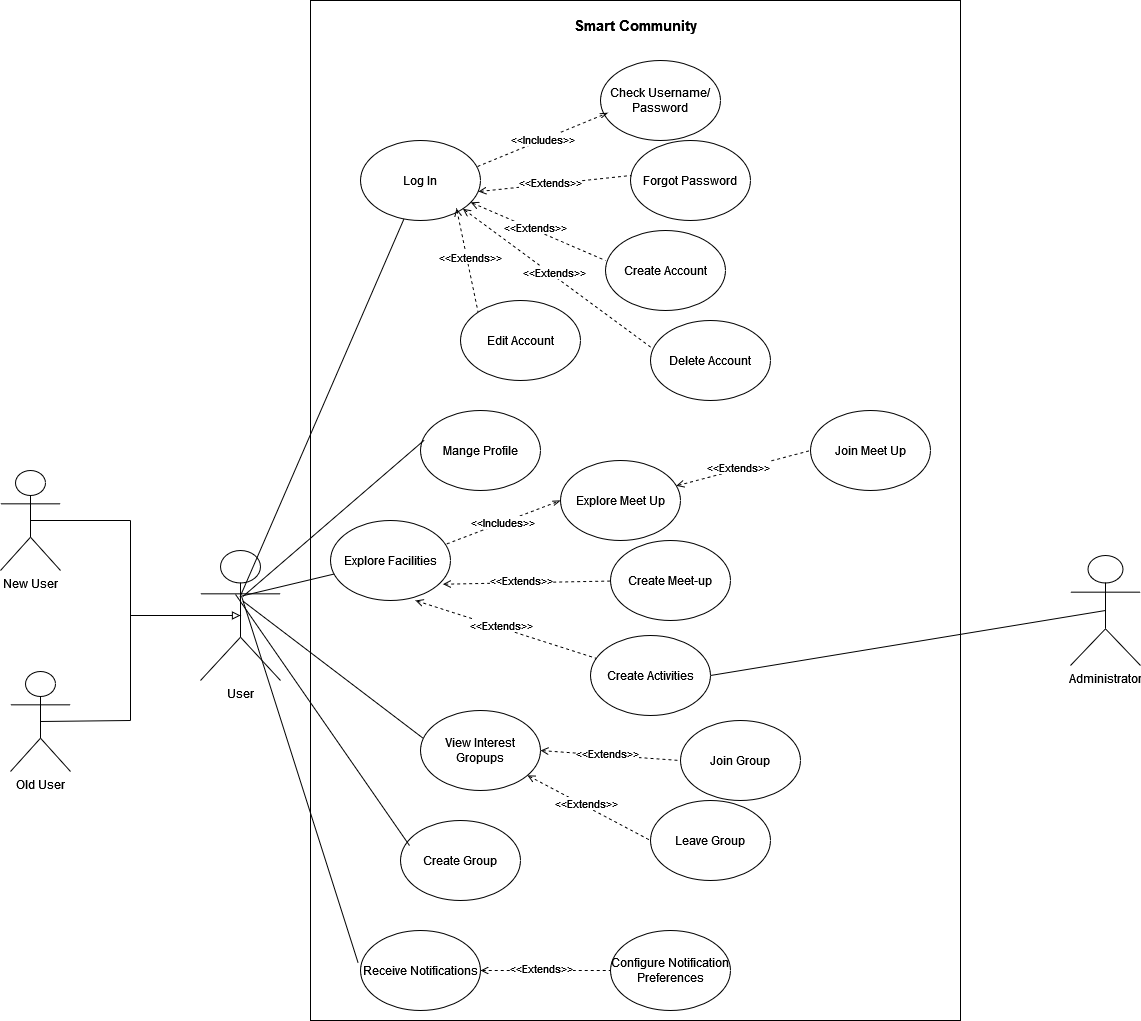

The diagram above was exported from draw.io. Its source (the exported page's mxGraphModel, read from the mxfile embedded in the PNG):
<mxGraphModel dx="2950" dy="2158" grid="1" gridSize="10" guides="1" tooltips="1" connect="1" arrows="1" fold="1" page="1" pageScale="1" pageWidth="850" pageHeight="1100" math="0" shadow="0">
  <root>
    <mxCell id="0" />
    <mxCell id="1" parent="0" />
    <mxCell id="SPjmrRkxngGBHpffqDhT-44" value="" style="rounded=0;whiteSpace=wrap;html=1;" parent="1" vertex="1">
      <mxGeometry x="160" y="-30" width="650" height="1020" as="geometry" />
    </mxCell>
    <mxCell id="h0CxqKaINKOvuFXZB4Yu-7" value="User" style="shape=umlActor;verticalLabelPosition=bottom;verticalAlign=top;html=1;outlineConnect=0;" parent="1" vertex="1">
      <mxGeometry x="50" y="520" width="80" height="130" as="geometry" />
    </mxCell>
    <mxCell id="h0CxqKaINKOvuFXZB4Yu-13" value="Join Group" style="ellipse;whiteSpace=wrap;html=1;" parent="1" vertex="1">
      <mxGeometry x="530" y="690" width="120" height="80" as="geometry" />
    </mxCell>
    <mxCell id="h0CxqKaINKOvuFXZB4Yu-14" value="Explore Facilities" style="ellipse;whiteSpace=wrap;html=1;" parent="1" vertex="1">
      <mxGeometry x="180" y="490" width="120" height="80" as="geometry" />
    </mxCell>
    <mxCell id="h0CxqKaINKOvuFXZB4Yu-15" value="Create Meet-up" style="ellipse;whiteSpace=wrap;html=1;" parent="1" vertex="1">
      <mxGeometry x="460" y="510" width="120" height="80" as="geometry" />
    </mxCell>
    <mxCell id="h0CxqKaINKOvuFXZB4Yu-16" value="View Interest Gropups" style="ellipse;whiteSpace=wrap;html=1;" parent="1" vertex="1">
      <mxGeometry x="270" y="680" width="120" height="80" as="geometry" />
    </mxCell>
    <mxCell id="SPjmrRkxngGBHpffqDhT-1" value="Receive Notifications" style="ellipse;whiteSpace=wrap;html=1;" parent="1" vertex="1">
      <mxGeometry x="210" y="900" width="120" height="80" as="geometry" />
    </mxCell>
    <mxCell id="SPjmrRkxngGBHpffqDhT-2" value="Mange Profile" style="ellipse;whiteSpace=wrap;html=1;" parent="1" vertex="1">
      <mxGeometry x="270" y="380" width="120" height="80" as="geometry" />
    </mxCell>
    <mxCell id="SPjmrRkxngGBHpffqDhT-3" value="Log In" style="ellipse;whiteSpace=wrap;html=1;" parent="1" vertex="1">
      <mxGeometry x="210" y="110" width="120" height="80" as="geometry" />
    </mxCell>
    <mxCell id="SPjmrRkxngGBHpffqDhT-4" value="Explore Meet Up" style="ellipse;whiteSpace=wrap;html=1;" parent="1" vertex="1">
      <mxGeometry x="410" y="430" width="120" height="80" as="geometry" />
    </mxCell>
    <mxCell id="SPjmrRkxngGBHpffqDhT-8" value="" style="endArrow=none;html=1;rounded=0;exitX=0.49;exitY=0.354;exitDx=0;exitDy=0;exitPerimeter=0;" parent="1" source="h0CxqKaINKOvuFXZB4Yu-7" target="h0CxqKaINKOvuFXZB4Yu-14" edge="1">
      <mxGeometry width="50" height="50" relative="1" as="geometry">
        <mxPoint x="110" y="680" as="sourcePoint" />
        <mxPoint x="160" y="630" as="targetPoint" />
      </mxGeometry>
    </mxCell>
    <mxCell id="SPjmrRkxngGBHpffqDhT-9" value="" style="endArrow=none;html=1;rounded=0;entryX=0.53;entryY=0.389;entryDx=0;entryDy=0;entryPerimeter=0;exitX=0.021;exitY=0.346;exitDx=0;exitDy=0;exitPerimeter=0;" parent="1" source="h0CxqKaINKOvuFXZB4Yu-16" target="h0CxqKaINKOvuFXZB4Yu-7" edge="1">
      <mxGeometry width="50" height="50" relative="1" as="geometry">
        <mxPoint x="190" y="650" as="sourcePoint" />
        <mxPoint x="170" y="710" as="targetPoint" />
      </mxGeometry>
    </mxCell>
    <mxCell id="SPjmrRkxngGBHpffqDhT-10" value="" style="endArrow=none;html=1;rounded=0;entryX=0.031;entryY=0.371;entryDx=0;entryDy=0;entryPerimeter=0;exitX=0.53;exitY=0.354;exitDx=0;exitDy=0;exitPerimeter=0;" parent="1" source="h0CxqKaINKOvuFXZB4Yu-7" target="SPjmrRkxngGBHpffqDhT-2" edge="1">
      <mxGeometry width="50" height="50" relative="1" as="geometry">
        <mxPoint x="90" y="530" as="sourcePoint" />
        <mxPoint x="160" y="630" as="targetPoint" />
      </mxGeometry>
    </mxCell>
    <mxCell id="SPjmrRkxngGBHpffqDhT-11" value="" style="endArrow=none;html=1;rounded=0;exitX=0.506;exitY=0.34;exitDx=0;exitDy=0;exitPerimeter=0;" parent="1" source="h0CxqKaINKOvuFXZB4Yu-7" target="SPjmrRkxngGBHpffqDhT-3" edge="1">
      <mxGeometry width="50" height="50" relative="1" as="geometry">
        <mxPoint x="110" y="680" as="sourcePoint" />
        <mxPoint x="160" y="630" as="targetPoint" />
      </mxGeometry>
    </mxCell>
    <mxCell id="SPjmrRkxngGBHpffqDhT-12" value="Join Meet Up" style="ellipse;whiteSpace=wrap;html=1;" parent="1" vertex="1">
      <mxGeometry x="660" y="380" width="120" height="80" as="geometry" />
    </mxCell>
    <mxCell id="SPjmrRkxngGBHpffqDhT-13" value="Check Username/Password" style="ellipse;whiteSpace=wrap;html=1;" parent="1" vertex="1">
      <mxGeometry x="450" y="30" width="120" height="80" as="geometry" />
    </mxCell>
    <mxCell id="SPjmrRkxngGBHpffqDhT-14" value="Forgot Password" style="ellipse;whiteSpace=wrap;html=1;" parent="1" vertex="1">
      <mxGeometry x="480" y="110" width="120" height="80" as="geometry" />
    </mxCell>
    <mxCell id="SPjmrRkxngGBHpffqDhT-15" value="&amp;lt;&amp;lt;Includes&amp;gt;&amp;gt;" style="endArrow=openThin;dashed=1;html=1;rounded=0;exitX=0.975;exitY=0.325;exitDx=0;exitDy=0;exitPerimeter=0;entryX=0.061;entryY=0.654;entryDx=0;entryDy=0;entryPerimeter=0;startArrow=none;startFill=0;endFill=0;" parent="1" source="SPjmrRkxngGBHpffqDhT-3" target="SPjmrRkxngGBHpffqDhT-13" edge="1">
      <mxGeometry width="50" height="50" relative="1" as="geometry">
        <mxPoint x="320" y="340" as="sourcePoint" />
        <mxPoint x="370" y="290" as="targetPoint" />
      </mxGeometry>
    </mxCell>
    <mxCell id="SPjmrRkxngGBHpffqDhT-19" value="" style="endArrow=none;dashed=1;html=1;rounded=0;entryX=0.006;entryY=0.437;entryDx=0;entryDy=0;entryPerimeter=0;exitX=0.983;exitY=0.638;exitDx=0;exitDy=0;exitPerimeter=0;startArrow=open;startFill=0;" parent="1" source="SPjmrRkxngGBHpffqDhT-3" target="SPjmrRkxngGBHpffqDhT-14" edge="1">
      <mxGeometry width="50" height="50" relative="1" as="geometry">
        <mxPoint x="320" y="430" as="sourcePoint" />
        <mxPoint x="370" y="380" as="targetPoint" />
        <Array as="points" />
      </mxGeometry>
    </mxCell>
    <mxCell id="SPjmrRkxngGBHpffqDhT-20" value="&amp;lt;&amp;lt;Extends&amp;gt;&amp;gt;" style="edgeLabel;html=1;align=center;verticalAlign=middle;resizable=0;points=[];" parent="SPjmrRkxngGBHpffqDhT-19" connectable="0" vertex="1">
      <mxGeometry x="-0.0733" y="3" relative="1" as="geometry">
        <mxPoint as="offset" />
      </mxGeometry>
    </mxCell>
    <mxCell id="SPjmrRkxngGBHpffqDhT-21" value="New User" style="shape=umlActor;verticalLabelPosition=bottom;verticalAlign=top;html=1;outlineConnect=0;" parent="1" vertex="1">
      <mxGeometry x="-150" y="440" width="60" height="100" as="geometry" />
    </mxCell>
    <mxCell id="SPjmrRkxngGBHpffqDhT-22" value="Old User" style="shape=umlActor;verticalLabelPosition=bottom;verticalAlign=top;html=1;outlineConnect=0;" parent="1" vertex="1">
      <mxGeometry x="-140" y="641" width="60" height="100" as="geometry" />
    </mxCell>
    <mxCell id="SPjmrRkxngGBHpffqDhT-27" value="" style="endArrow=none;html=1;rounded=0;exitX=0.5;exitY=0.5;exitDx=0;exitDy=0;exitPerimeter=0;" parent="1" source="SPjmrRkxngGBHpffqDhT-22" edge="1">
      <mxGeometry width="50" height="50" relative="1" as="geometry">
        <mxPoint x="-70" y="700" as="sourcePoint" />
        <mxPoint x="-20" y="690" as="targetPoint" />
      </mxGeometry>
    </mxCell>
    <mxCell id="SPjmrRkxngGBHpffqDhT-29" value="" style="endArrow=none;html=1;rounded=0;" parent="1" edge="1">
      <mxGeometry width="50" height="50" relative="1" as="geometry">
        <mxPoint x="-20" y="690" as="sourcePoint" />
        <mxPoint x="-20" y="490" as="targetPoint" />
      </mxGeometry>
    </mxCell>
    <mxCell id="SPjmrRkxngGBHpffqDhT-30" value="" style="endArrow=none;html=1;rounded=0;entryX=0.5;entryY=0.5;entryDx=0;entryDy=0;entryPerimeter=0;" parent="1" target="SPjmrRkxngGBHpffqDhT-21" edge="1">
      <mxGeometry width="50" height="50" relative="1" as="geometry">
        <mxPoint x="-20" y="490" as="sourcePoint" />
        <mxPoint x="210" y="560" as="targetPoint" />
      </mxGeometry>
    </mxCell>
    <mxCell id="SPjmrRkxngGBHpffqDhT-32" value="" style="endArrow=block;html=1;rounded=0;endFill=0;entryX=0.5;entryY=0.5;entryDx=0;entryDy=0;entryPerimeter=0;" parent="1" target="h0CxqKaINKOvuFXZB4Yu-7" edge="1">
      <mxGeometry width="50" height="50" relative="1" as="geometry">
        <mxPoint x="-20" y="585" as="sourcePoint" />
        <mxPoint x="50" y="560" as="targetPoint" />
      </mxGeometry>
    </mxCell>
    <mxCell id="SPjmrRkxngGBHpffqDhT-33" value="&amp;lt;&amp;lt;Includes&amp;gt;&amp;gt;" style="endArrow=openThin;dashed=1;html=1;rounded=0;exitX=0.969;exitY=0.292;exitDx=0;exitDy=0;exitPerimeter=0;entryX=0;entryY=0.5;entryDx=0;entryDy=0;startArrow=none;startFill=0;endFill=0;" parent="1" source="h0CxqKaINKOvuFXZB4Yu-14" target="SPjmrRkxngGBHpffqDhT-4" edge="1">
      <mxGeometry width="50" height="50" relative="1" as="geometry">
        <mxPoint x="330" y="478" as="sourcePoint" />
        <mxPoint x="389" y="420" as="targetPoint" />
      </mxGeometry>
    </mxCell>
    <mxCell id="SPjmrRkxngGBHpffqDhT-34" value="" style="endArrow=none;dashed=1;html=1;rounded=0;exitX=0.937;exitY=0.796;exitDx=0;exitDy=0;exitPerimeter=0;startArrow=open;startFill=0;" parent="1" source="h0CxqKaINKOvuFXZB4Yu-14" target="h0CxqKaINKOvuFXZB4Yu-15" edge="1">
      <mxGeometry width="50" height="50" relative="1" as="geometry">
        <mxPoint x="358" y="380" as="sourcePoint" />
        <mxPoint x="471" y="355" as="targetPoint" />
        <Array as="points" />
      </mxGeometry>
    </mxCell>
    <mxCell id="SPjmrRkxngGBHpffqDhT-35" value="&amp;lt;&amp;lt;Extends&amp;gt;&amp;gt;" style="edgeLabel;html=1;align=center;verticalAlign=middle;resizable=0;points=[];" parent="SPjmrRkxngGBHpffqDhT-34" connectable="0" vertex="1">
      <mxGeometry x="-0.0733" y="3" relative="1" as="geometry">
        <mxPoint as="offset" />
      </mxGeometry>
    </mxCell>
    <mxCell id="SPjmrRkxngGBHpffqDhT-36" value="" style="endArrow=none;dashed=1;html=1;rounded=0;entryX=0;entryY=0.5;entryDx=0;entryDy=0;startArrow=open;startFill=0;" parent="1" source="SPjmrRkxngGBHpffqDhT-4" target="SPjmrRkxngGBHpffqDhT-12" edge="1">
      <mxGeometry width="50" height="50" relative="1" as="geometry">
        <mxPoint x="528" y="459" as="sourcePoint" />
        <mxPoint x="481" y="365" as="targetPoint" />
        <Array as="points" />
      </mxGeometry>
    </mxCell>
    <mxCell id="SPjmrRkxngGBHpffqDhT-37" value="&amp;lt;&amp;lt;Extends&amp;gt;&amp;gt;" style="edgeLabel;html=1;align=center;verticalAlign=middle;resizable=0;points=[];" parent="SPjmrRkxngGBHpffqDhT-36" connectable="0" vertex="1">
      <mxGeometry x="-0.0733" y="3" relative="1" as="geometry">
        <mxPoint as="offset" />
      </mxGeometry>
    </mxCell>
    <mxCell id="SPjmrRkxngGBHpffqDhT-40" value="" style="endArrow=none;html=1;rounded=0;exitX=0.514;exitY=0.353;exitDx=0;exitDy=0;exitPerimeter=0;entryX=-0.02;entryY=0.404;entryDx=0;entryDy=0;entryPerimeter=0;" parent="1" source="h0CxqKaINKOvuFXZB4Yu-7" target="SPjmrRkxngGBHpffqDhT-1" edge="1">
      <mxGeometry width="50" height="50" relative="1" as="geometry">
        <mxPoint x="380" y="710" as="sourcePoint" />
        <mxPoint x="430" y="660" as="targetPoint" />
      </mxGeometry>
    </mxCell>
    <mxCell id="SPjmrRkxngGBHpffqDhT-45" value="Smart Community" style="text;html=1;align=center;verticalAlign=middle;whiteSpace=wrap;rounded=0;fontSize=15;fontStyle=1" parent="1" vertex="1">
      <mxGeometry x="395" y="-20" width="180" height="30" as="geometry" />
    </mxCell>
    <mxCell id="8deAeGoGdYEloeh_7WMF-3" value="" style="endArrow=none;dashed=1;html=1;rounded=0;exitX=1;exitY=0.5;exitDx=0;exitDy=0;startArrow=open;startFill=0;entryX=0;entryY=0.5;entryDx=0;entryDy=0;" parent="1" source="SPjmrRkxngGBHpffqDhT-1" target="8deAeGoGdYEloeh_7WMF-5" edge="1">
      <mxGeometry width="50" height="50" relative="1" as="geometry">
        <mxPoint x="342" y="534" as="sourcePoint" />
        <mxPoint x="485" y="574" as="targetPoint" />
        <Array as="points" />
      </mxGeometry>
    </mxCell>
    <mxCell id="8deAeGoGdYEloeh_7WMF-4" value="&amp;lt;&amp;lt;Extends&amp;gt;&amp;gt;" style="edgeLabel;html=1;align=center;verticalAlign=middle;resizable=0;points=[];" parent="8deAeGoGdYEloeh_7WMF-3" connectable="0" vertex="1">
      <mxGeometry x="-0.0733" y="3" relative="1" as="geometry">
        <mxPoint as="offset" />
      </mxGeometry>
    </mxCell>
    <mxCell id="8deAeGoGdYEloeh_7WMF-5" value="Configure Notification Preferences" style="ellipse;whiteSpace=wrap;html=1;" parent="1" vertex="1">
      <mxGeometry x="460" y="900" width="120" height="80" as="geometry" />
    </mxCell>
    <mxCell id="8deAeGoGdYEloeh_7WMF-6" value="" style="endArrow=none;dashed=1;html=1;rounded=0;startArrow=open;startFill=0;entryX=0;entryY=0.375;entryDx=0;entryDy=0;entryPerimeter=0;" parent="1" source="SPjmrRkxngGBHpffqDhT-3" target="8deAeGoGdYEloeh_7WMF-8" edge="1">
      <mxGeometry width="50" height="50" relative="1" as="geometry">
        <mxPoint x="358" y="380" as="sourcePoint" />
        <mxPoint x="471" y="355" as="targetPoint" />
        <Array as="points" />
      </mxGeometry>
    </mxCell>
    <mxCell id="8deAeGoGdYEloeh_7WMF-7" value="&amp;lt;&amp;lt;Extends&amp;gt;&amp;gt;" style="edgeLabel;html=1;align=center;verticalAlign=middle;resizable=0;points=[];" parent="8deAeGoGdYEloeh_7WMF-6" connectable="0" vertex="1">
      <mxGeometry x="-0.0733" y="3" relative="1" as="geometry">
        <mxPoint as="offset" />
      </mxGeometry>
    </mxCell>
    <mxCell id="8deAeGoGdYEloeh_7WMF-8" value="Create Account" style="ellipse;whiteSpace=wrap;html=1;" parent="1" vertex="1">
      <mxGeometry x="455" y="200" width="120" height="80" as="geometry" />
    </mxCell>
    <mxCell id="8deAeGoGdYEloeh_7WMF-9" value="Administrator" style="shape=umlActor;verticalLabelPosition=bottom;verticalAlign=top;html=1;outlineConnect=0;" parent="1" vertex="1">
      <mxGeometry x="920" y="525" width="70" height="110" as="geometry" />
    </mxCell>
    <mxCell id="8deAeGoGdYEloeh_7WMF-14" value="" style="endArrow=none;dashed=1;html=1;rounded=0;exitX=1;exitY=0.5;exitDx=0;exitDy=0;startArrow=open;startFill=0;entryX=0;entryY=0.5;entryDx=0;entryDy=0;" parent="1" source="h0CxqKaINKOvuFXZB4Yu-16" target="h0CxqKaINKOvuFXZB4Yu-13" edge="1">
      <mxGeometry width="50" height="50" relative="1" as="geometry">
        <mxPoint x="342" y="534" as="sourcePoint" />
        <mxPoint x="477" y="622" as="targetPoint" />
        <Array as="points" />
      </mxGeometry>
    </mxCell>
    <mxCell id="8deAeGoGdYEloeh_7WMF-15" value="&amp;lt;&amp;lt;Extends&amp;gt;&amp;gt;" style="edgeLabel;html=1;align=center;verticalAlign=middle;resizable=0;points=[];" parent="8deAeGoGdYEloeh_7WMF-14" connectable="0" vertex="1">
      <mxGeometry x="-0.0733" y="3" relative="1" as="geometry">
        <mxPoint as="offset" />
      </mxGeometry>
    </mxCell>
    <mxCell id="8deAeGoGdYEloeh_7WMF-16" value="" style="endArrow=none;dashed=1;html=1;rounded=0;startArrow=open;startFill=0;entryX=0;entryY=0.5;entryDx=0;entryDy=0;" parent="1" source="h0CxqKaINKOvuFXZB4Yu-16" target="8deAeGoGdYEloeh_7WMF-18" edge="1">
      <mxGeometry width="50" height="50" relative="1" as="geometry">
        <mxPoint x="350" y="740" as="sourcePoint" />
        <mxPoint x="459" y="747" as="targetPoint" />
        <Array as="points" />
      </mxGeometry>
    </mxCell>
    <mxCell id="8deAeGoGdYEloeh_7WMF-17" value="&amp;lt;&amp;lt;Extends&amp;gt;&amp;gt;" style="edgeLabel;html=1;align=center;verticalAlign=middle;resizable=0;points=[];" parent="8deAeGoGdYEloeh_7WMF-16" connectable="0" vertex="1">
      <mxGeometry x="-0.0733" y="3" relative="1" as="geometry">
        <mxPoint as="offset" />
      </mxGeometry>
    </mxCell>
    <mxCell id="8deAeGoGdYEloeh_7WMF-18" value="Leave Group" style="ellipse;whiteSpace=wrap;html=1;" parent="1" vertex="1">
      <mxGeometry x="500" y="770" width="120" height="80" as="geometry" />
    </mxCell>
    <mxCell id="8deAeGoGdYEloeh_7WMF-19" value="Create Group" style="ellipse;whiteSpace=wrap;html=1;" parent="1" vertex="1">
      <mxGeometry x="250" y="790" width="120" height="80" as="geometry" />
    </mxCell>
    <mxCell id="8deAeGoGdYEloeh_7WMF-23" value="Create Activities" style="ellipse;whiteSpace=wrap;html=1;" parent="1" vertex="1">
      <mxGeometry x="440" y="605" width="120" height="80" as="geometry" />
    </mxCell>
    <mxCell id="8deAeGoGdYEloeh_7WMF-24" value="" style="endArrow=none;dashed=1;html=1;rounded=0;exitX=0.708;exitY=1;exitDx=0;exitDy=0;exitPerimeter=0;startArrow=open;startFill=0;" parent="1" source="h0CxqKaINKOvuFXZB4Yu-14" target="8deAeGoGdYEloeh_7WMF-23" edge="1">
      <mxGeometry width="50" height="50" relative="1" as="geometry">
        <mxPoint x="332" y="544" as="sourcePoint" />
        <mxPoint x="462" y="569" as="targetPoint" />
        <Array as="points" />
      </mxGeometry>
    </mxCell>
    <mxCell id="8deAeGoGdYEloeh_7WMF-25" value="&amp;lt;&amp;lt;Extends&amp;gt;&amp;gt;" style="edgeLabel;html=1;align=center;verticalAlign=middle;resizable=0;points=[];" parent="8deAeGoGdYEloeh_7WMF-24" connectable="0" vertex="1">
      <mxGeometry x="-0.0733" y="3" relative="1" as="geometry">
        <mxPoint as="offset" />
      </mxGeometry>
    </mxCell>
    <mxCell id="8deAeGoGdYEloeh_7WMF-26" value="" style="endArrow=none;html=1;rounded=0;exitX=1;exitY=0.5;exitDx=0;exitDy=0;entryX=0.5;entryY=0.5;entryDx=0;entryDy=0;entryPerimeter=0;" parent="1" source="8deAeGoGdYEloeh_7WMF-23" target="8deAeGoGdYEloeh_7WMF-9" edge="1">
      <mxGeometry width="50" height="50" relative="1" as="geometry">
        <mxPoint x="690" y="630" as="sourcePoint" />
        <mxPoint x="740" y="580" as="targetPoint" />
      </mxGeometry>
    </mxCell>
    <mxCell id="8deAeGoGdYEloeh_7WMF-27" value="" style="endArrow=none;html=1;rounded=0;entryX=0.438;entryY=0.338;entryDx=0;entryDy=0;entryPerimeter=0;exitX=0.075;exitY=0.313;exitDx=0;exitDy=0;exitPerimeter=0;" parent="1" source="8deAeGoGdYEloeh_7WMF-19" target="h0CxqKaINKOvuFXZB4Yu-7" edge="1">
      <mxGeometry width="50" height="50" relative="1" as="geometry">
        <mxPoint x="450" y="750" as="sourcePoint" />
        <mxPoint x="500" y="700" as="targetPoint" />
      </mxGeometry>
    </mxCell>
    <mxCell id="YCaCR-Or-4geyaYd9u0q-1" value="" style="endArrow=none;dashed=1;html=1;rounded=0;startArrow=open;startFill=0;exitX=1;exitY=1;exitDx=0;exitDy=0;entryX=0.017;entryY=0.35;entryDx=0;entryDy=0;entryPerimeter=0;" parent="1" source="SPjmrRkxngGBHpffqDhT-3" target="YCaCR-Or-4geyaYd9u0q-3" edge="1">
      <mxGeometry width="50" height="50" relative="1" as="geometry">
        <mxPoint x="330" y="182" as="sourcePoint" />
        <mxPoint x="465" y="240" as="targetPoint" />
        <Array as="points" />
      </mxGeometry>
    </mxCell>
    <mxCell id="YCaCR-Or-4geyaYd9u0q-2" value="&amp;lt;&amp;lt;Extends&amp;gt;&amp;gt;" style="edgeLabel;html=1;align=center;verticalAlign=middle;resizable=0;points=[];" parent="YCaCR-Or-4geyaYd9u0q-1" connectable="0" vertex="1">
      <mxGeometry x="-0.0733" y="3" relative="1" as="geometry">
        <mxPoint as="offset" />
      </mxGeometry>
    </mxCell>
    <mxCell id="YCaCR-Or-4geyaYd9u0q-3" value="Delete Account" style="ellipse;whiteSpace=wrap;html=1;" parent="1" vertex="1">
      <mxGeometry x="500" y="290" width="120" height="80" as="geometry" />
    </mxCell>
    <mxCell id="YCaCR-Or-4geyaYd9u0q-4" value="" style="endArrow=none;dashed=1;html=1;rounded=0;startArrow=open;startFill=0;exitX=0.8;exitY=0.85;exitDx=0;exitDy=0;entryX=0;entryY=0;entryDx=0;entryDy=0;exitPerimeter=0;" parent="1" source="SPjmrRkxngGBHpffqDhT-3" target="YCaCR-Or-4geyaYd9u0q-6" edge="1">
      <mxGeometry width="50" height="50" relative="1" as="geometry">
        <mxPoint x="322" y="188" as="sourcePoint" />
        <mxPoint x="512" y="328" as="targetPoint" />
        <Array as="points" />
      </mxGeometry>
    </mxCell>
    <mxCell id="YCaCR-Or-4geyaYd9u0q-5" value="&amp;lt;&amp;lt;Extends&amp;gt;&amp;gt;" style="edgeLabel;html=1;align=center;verticalAlign=middle;resizable=0;points=[];" parent="YCaCR-Or-4geyaYd9u0q-4" connectable="0" vertex="1">
      <mxGeometry x="-0.0733" y="3" relative="1" as="geometry">
        <mxPoint as="offset" />
      </mxGeometry>
    </mxCell>
    <mxCell id="YCaCR-Or-4geyaYd9u0q-6" value="Edit Account" style="ellipse;whiteSpace=wrap;html=1;" parent="1" vertex="1">
      <mxGeometry x="310" y="270" width="120" height="80" as="geometry" />
    </mxCell>
  </root>
</mxGraphModel>